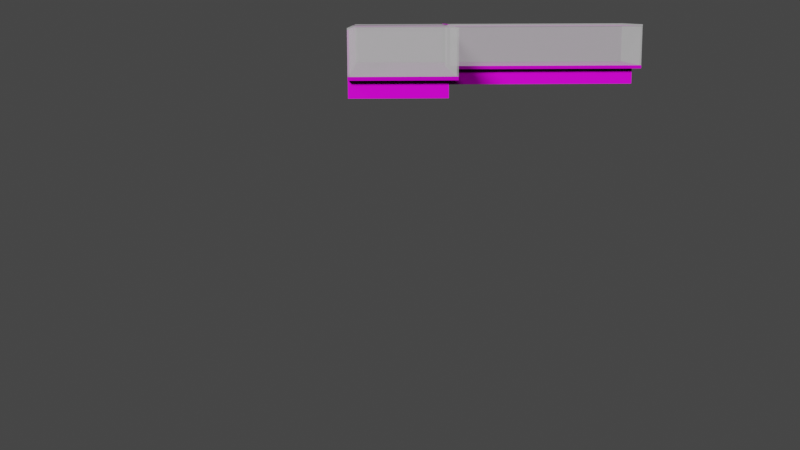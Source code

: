 # Source: displaycase-90degrees-small-halfheight.blend  (saved by Blender 2.82.7; exported with 4.5.12 LTS)
import bpy
from mathutils import Matrix  # noqa: F401  (used for matrix-valued properties, if any)

bpy.ops.wm.read_factory_settings(use_empty=True)
scene = bpy.context.scene
scene.name = 'Scene'

# ---- collections
col_collection = bpy.data.collections.new('Collection'); scene.collection.children.link(col_collection)

# ---- images (referenced by path relative to the original .blend; pixels are not part of the script)
import os
ASSET_DIR = os.environ.get("B2B_ASSET_DIR", "")  # directory of the original .blend (textures are referenced by path, not embedded)
HERE = os.path.dirname(os.path.abspath(__file__))  # packed textures are extracted next to this script under _unpacked/

def load_image(name, relpath, width, height, colorspace="sRGB"):
    """Load a texture the original file referenced (path relative to the .blend, or extracted next to this script)."""
    p = next((c for c in (os.path.join(HERE, relpath), os.path.join(ASSET_DIR, relpath)) if relpath and os.path.exists(c)), "")
    if p:
        img = bpy.data.images.load(p, check_existing=True)
        img.name = name
    else:  # same state as the original file: an image datablock whose file is absent (Cycles renders it pink)
        img = bpy.data.images.new(name, width, height)
        img.source = "FILE"
        img.filepath = "//" + (relpath or name)
    img.colorspace_settings.name = colorspace
    return img
img_blackmetal_color_jpg_001 = load_image('blackmetal_color.jpg.001', 'blackmetal_color.jpg', 1024, 1024, 'sRGB')
img_blackmetal_displacement_jpg_001 = load_image('blackmetal_displacement.jpg.001', 'blackmetal_displacement.jpg', 1024, 1024, 'sRGB')
img_blackmetal_roughness_jpg_001 = load_image('blackmetal_roughness.jpg.001', 'blackmetal_roughness.jpg', 1024, 1024, 'sRGB')
img_blackmetal_metalness_jpg_001 = load_image('blackmetal_metalness.jpg.001', 'blackmetal_metalness.jpg', 1024, 1024, 'sRGB')
img_blackmetal_normal_jpg_001 = load_image('blackmetal_normal.jpg.001', 'blackmetal_normal.jpg', 1024, 1024, 'sRGB')
img_whiteplanks_color_jpg = load_image('whiteplanks_color.jpg', 'whiteplanks_color.jpg', 1024, 1024, 'sRGB')
img_whiteplanks_displacement_jpg = load_image('whiteplanks_displacement.jpg', 'whiteplanks_displacement.jpg', 1024, 1024, 'sRGB')
img_whiteplanks_normal_jpg = load_image('whiteplanks_normal.jpg', 'whiteplanks_normal.jpg', 1024, 1024, 'sRGB')
img_whiteplanks_roughness_jpg = load_image('whiteplanks_roughness.jpg', 'whiteplanks_roughness.jpg', 1024, 1024, 'sRGB')

# ---- materials (node trees are filled in below, after node groups)
mat_black_metal = bpy.data.materials.new('black metal')
mat_black_metal.use_transparent_shadow = False
mat_transparent = bpy.data.materials.new('transparent')
mat_transparent.surface_render_method = 'BLENDED'
mat_transparent.blend_method = 'BLEND'
mat_window = bpy.data.materials.new('window')
mat_window.surface_render_method = 'BLENDED'
mat_window.blend_method = 'BLEND'
mat_floorboards = bpy.data.materials.new('floorboards')
mat_floorboards.use_transparent_shadow = False

# ---- material node trees
mat_black_metal.use_nodes = True; mat_black_metal.node_tree.nodes.clear()
_N = mat_black_metal.node_tree.nodes; _L = mat_black_metal.node_tree.links
n0 = _N.new('ShaderNodeOutputMaterial'); n0.name = 'Material Output'; n0.location = (300, 300)
n1 = _N.new('ShaderNodeBsdfPrincipled'); n1.name = 'Principled BSDF'; n1.location = (10, 300)
n1.distribution = 'GGX'
n1.subsurface_method = 'BURLEY'
n1.inputs[3].default_value = 1.45
n1.inputs[27].default_value = (0.0, 0.0, 0.0, 1.0)
n1.inputs[28].default_value = 1.0
n2 = _N.new('ShaderNodeTexImage'); n2.name = 'Image Texture'; n2.location = (-543, 292)
n2.image = img_blackmetal_color_jpg_001
n3 = _N.new('ShaderNodeTexImage'); n3.name = 'Image Texture.001'; n3.location = (312, 67)
n3.image = img_blackmetal_displacement_jpg_001
n4 = _N.new('ShaderNodeTexImage'); n4.name = 'Image Texture.003'; n4.location = (-615, -215)
n4.image = img_blackmetal_roughness_jpg_001
n5 = _N.new('ShaderNodeTexImage'); n5.name = 'Image Texture.004'; n5.location = (-741, -5)
n5.image = img_blackmetal_metalness_jpg_001
n6 = _N.new('ShaderNodeTexImage'); n6.name = 'Image Texture.002'; n6.location = (-314, -366)
n6.image = img_blackmetal_normal_jpg_001
_L.new(n1.outputs[0], n0.inputs[0])
_L.new(n2.outputs[0], n1.inputs[0])
_L.new(n3.outputs[0], n0.inputs[2])
_L.new(n6.outputs[0], n1.inputs[5])
_L.new(n4.outputs[0], n1.inputs[2])
_L.new(n5.outputs[0], n1.inputs[1])
n0.is_active_output = True
mat_transparent.use_nodes = True; mat_transparent.node_tree.nodes.clear()
_N = mat_transparent.node_tree.nodes; _L = mat_transparent.node_tree.links
n0 = _N.new('ShaderNodeOutputMaterial'); n0.name = 'Material Output'; n0.location = (300, 300)
n0.target = 'CYCLES'
n1 = _N.new('ShaderNodeBsdfPrincipled'); n1.name = 'Principled BSDF'; n1.location = (-36, 280)
n1.distribution = 'GGX'
n1.subsurface_method = 'BURLEY'
n1.inputs[0].default_value = (0.0, 0.0, 0.0, 0.0)
n1.inputs[2].default_value = 1.0
n1.inputs[3].default_value = 1.45
n1.inputs[4].default_value = 0.0
n1.inputs[13].default_value = 0.0
n1.inputs[27].default_value = (0.0, 0.0, 0.0, 0.0)
n1.inputs[28].default_value = 1.0
n2 = _N.new('ShaderNodeOutputMaterial'); n2.name = 'Material Output.001'; n2.location = (0, 0)
n2.target = 'EEVEE'
n3 = _N.new('ShaderNodeMixShader'); n3.name = 'Mix Shader'; n3.location = (0, 0)
n3.label = 'Disable Shadow'
n3.hide = True
n4 = _N.new('ShaderNodeLightPath'); n4.name = 'Light Path'; n4.location = (0, 0)
n4.hide = True
n5 = _N.new('ShaderNodeBsdfTransparent'); n5.name = 'Transparent BSDF'; n5.location = (0, 0)
n5.hide = True
_L.new(n1.outputs[0], n0.inputs[0])
_L.new(n1.outputs[0], n3.inputs[1])
_L.new(n3.outputs[0], n2.inputs[0])
_L.new(n4.outputs[1], n3.inputs[0])
_L.new(n5.outputs[0], n3.inputs[2])
n0.is_active_output = True
mat_window.use_nodes = True; mat_window.node_tree.nodes.clear()
_N = mat_window.node_tree.nodes; _L = mat_window.node_tree.links
n0 = _N.new('ShaderNodeOutputMaterial'); n0.name = 'Material Output'; n0.location = (300, 300)
n0.target = 'CYCLES'
n1 = _N.new('ShaderNodeBsdfPrincipled'); n1.name = 'Principled BSDF'; n1.location = (10, 300)
n1.distribution = 'GGX'
n1.subsurface_method = 'BURLEY'
n1.inputs[0].default_value = (0.08001, 0.08001, 0.08001, 0.35)
n1.inputs[3].default_value = 1.45
n1.inputs[4].default_value = 0.5
n1.inputs[27].default_value = (0.3264, 0.3264, 0.3264, 1.0)
n1.inputs[28].default_value = 1.0
n2 = _N.new('ShaderNodeOutputMaterial'); n2.name = 'Material Output.001'; n2.location = (0, 0)
n2.target = 'EEVEE'
n3 = _N.new('ShaderNodeMixShader'); n3.name = 'Mix Shader'; n3.location = (0, 0)
n3.label = 'Disable Shadow'
n3.hide = True
n4 = _N.new('ShaderNodeLightPath'); n4.name = 'Light Path'; n4.location = (0, 0)
n4.hide = True
n5 = _N.new('ShaderNodeBsdfTransparent'); n5.name = 'Transparent BSDF'; n5.location = (0, 0)
n5.hide = True
_L.new(n1.outputs[0], n0.inputs[0])
_L.new(n1.outputs[0], n3.inputs[1])
_L.new(n3.outputs[0], n2.inputs[0])
_L.new(n4.outputs[1], n3.inputs[0])
_L.new(n5.outputs[0], n3.inputs[2])
n0.is_active_output = True
mat_floorboards.use_nodes = True; mat_floorboards.node_tree.nodes.clear()
_N = mat_floorboards.node_tree.nodes; _L = mat_floorboards.node_tree.links
n0 = _N.new('ShaderNodeOutputMaterial'); n0.name = 'Material Output'; n0.location = (300, 300)
n1 = _N.new('ShaderNodeBsdfPrincipled'); n1.name = 'Principled BSDF'; n1.location = (10, 300)
n1.distribution = 'GGX'
n1.subsurface_method = 'BURLEY'
n1.inputs[3].default_value = 1.45
n1.inputs[27].default_value = (0.0, 0.0, 0.0, 1.0)
n1.inputs[28].default_value = 1.0
n2 = _N.new('ShaderNodeTexImage'); n2.name = 'Image Texture'; n2.location = (-451, 337)
n2.image = img_whiteplanks_color_jpg
n3 = _N.new('ShaderNodeTexImage'); n3.name = 'Image Texture.001'; n3.location = (394, 66)
n3.image = img_whiteplanks_displacement_jpg
n4 = _N.new('ShaderNodeTexImage'); n4.name = 'Image Texture.002'; n4.location = (-555, -243)
n4.image = img_whiteplanks_normal_jpg
n5 = _N.new('ShaderNodeTexImage'); n5.name = 'Image Texture.003'; n5.location = (-789, 112)
n5.image = img_whiteplanks_roughness_jpg
_L.new(n1.outputs[0], n0.inputs[0])
_L.new(n2.outputs[0], n1.inputs[0])
_L.new(n3.outputs[0], n0.inputs[2])
_L.new(n4.outputs[0], n1.inputs[5])
_L.new(n5.outputs[0], n1.inputs[2])
n0.is_active_output = True

# ---- world
world_world = bpy.data.worlds.new('World'); scene.world = world_world
world_world.use_nodes = True; world_world.node_tree.nodes.clear()
_N = world_world.node_tree.nodes; _L = world_world.node_tree.links
n0 = _N.new('ShaderNodeOutputWorld'); n0.name = 'World Output'; n0.location = (300, 300)
n1 = _N.new('ShaderNodeBackground'); n1.name = 'Background'; n1.location = (10, 300)
n1.inputs[0].default_value = (0.05088, 0.05088, 0.05088, 1.0)
_L.new(n1.outputs[0], n0.inputs[0])
n0.is_active_output = True
world_world.color = (0.05088, 0.05088, 0.05088)
world_world.use_sun_shadow = False
world_world.sun_shadow_jitter_overblur = 0.0

# ---- cameras
cam_camera = bpy.data.cameras.new('Camera')
cam_camera.clip_end = 100.0
cam_camera.ortho_scale = 7.314

# ---- lights
light_light = bpy.data.lights.new('Light', 'SUN')
light_light.transmission_factor = 0.0
light_light.angle = 0.1993
light_light.energy = 5.0
light_light.shadow_soft_size = 0.1
light_light.shadow_cascade_max_distance = 1000.0

# ---- meshes
me_cube_001 = bpy.data.meshes.new('Cube.001')
me_cube_001.from_pydata([(-9.161, -9.377, 1.3), (-9.161, -3.377, 1.3), (9.382, -9.377, 0.3), (9.382, -9.377, 1.3), (9.382, -3.377, 0.3), (9.382, -3.377, 1.3), (3.882, -3.877, 0.3), (3.382, -3.377, 1.3), (3.382, -9.377, 0.3), (3.382, -9.377, 1.3), (-8.661, -9.377, 1.3), (-9.161, -3.877, 1.3), (-8.661, -9.377, 0.3), (-9.161, -9.277, 1.5), (3.382, 8.3, 1.3), (9.382, 8.3, 1.3), (9.382, 7.8, 0.3), (9.282, 8.3, 1.5), (9.382, 7.8, 1.3), (-9.161, -9.377, 1.5), (-9.161, -3.377, 1.5), (3.382, -3.377, 1.5), (9.382, -3.377, 1.5), (9.382, -9.377, 1.5), (3.382, -9.377, 1.5), (3.382, 8.3, 1.5), (9.382, 8.3, 1.5), (3.882, 8.3, 1.3), (-9.161, -9.377, 4.0), (-9.161, -3.377, 4.0), (3.382, -3.377, 4.0), (9.382, -3.377, 4.0), (9.382, -9.377, 4.0), (-9.161, -3.477, 4.0), (3.382, -9.377, 4.0), (-9.161, -9.277, 4.0), (3.382, 8.3, 4.0), (9.382, 8.3, 4.0), (9.282, 8.3, 4.0), (3.482, 8.3, 4.0), (-8.661, -3.877, 0.3), (-8.661, -3.877, 1.3), (3.382, -3.877, 1.3), (3.382, -3.877, 0.3), (-9.161, -3.477, 1.5), (3.882, -3.377, 1.3), (3.882, -3.377, 0.3), (3.882, 7.8, 1.3), (3.882, 7.8, 0.3), (3.482, 8.3, 1.5), (-9.161, -9.377, 4.1), (-9.161, -3.377, 4.1), (3.382, -3.377, 4.1), (9.382, -3.377, 4.1), (9.382, -9.377, 4.1), (3.382, -9.377, 4.1), (3.382, 8.3, 4.1), (9.382, 8.3, 4.1), (3.382, -3.477, 4.0), (3.382, -3.477, 1.5), (-9.061, -3.477, 1.5), (-9.061, -3.477, 4.0), (3.482, -3.377, 4.0), (3.482, -3.377, 1.5), (3.482, 8.2, 1.5), (3.482, 8.2, 4.0), (9.282, -3.377, 1.5), (9.282, -9.377, 1.5), (9.282, 8.2, 1.5), (9.282, -3.377, 4.0), (9.282, -9.377, 4.0), (9.282, 8.2, 4.0), (-9.061, -9.277, 1.5), (9.382, -9.277, 1.5), (3.382, -9.277, 1.5), (-9.061, -9.277, 4.0), (9.382, -9.277, 4.0), (3.382, -9.277, 4.0), (-11.16, -1.377, 4.1), (1.382, -1.377, 4.1), (-11.16, -1.377, 3.1), (1.382, -1.377, 3.1), (1.382, 10.3, 4.1), (1.382, 10.3, 3.1), (11.38, 10.3, 4.1), (11.38, 10.3, 3.1), (11.38, -11.38, 4.1), (11.38, -11.38, 3.1), (3.882, -3.877, 1.3), (-11.16, -11.38, 4.1), (-11.16, -11.38, 3.1), (3.182, -3.377, 1.5), (3.182, -9.377, 1.5), (3.182, -3.377, 4.0), (3.182, -9.377, 4.0), (3.182, -3.377, 4.1), (3.182, -9.377, 4.1), (3.383, -3.347, 4.021), (3.383, -3.347, 1.456), (3.383, -9.407, 4.021), (3.383, -9.407, 4.122), (3.383, -3.347, 4.122), (3.383, -9.407, 1.456), (3.181, -3.347, 4.021), (3.181, -3.347, 1.456), (3.181, -9.407, 4.021), (3.181, -9.407, 4.122), (3.181, -3.347, 4.122), (3.181, -9.407, 1.456), (3.382, -3.177, 1.5), (9.382, -3.177, 1.5), (3.382, -3.177, 4.0), (9.382, -3.177, 4.0), (3.382, -3.177, 4.1), (9.382, -3.177, 4.1), (3.352, -3.378, 4.021), (3.352, -3.378, 1.456), (9.412, -3.378, 4.122), (9.412, -3.378, 4.021), (3.352, -3.378, 4.122), (9.412, -3.378, 1.456), (3.352, -3.176, 4.021), (3.352, -3.176, 1.456), (9.412, -3.176, 4.122), (9.412, -3.176, 4.021), (3.352, -3.176, 4.122), (9.412, -3.176, 1.456)], [(19, 23), (22, 66), (20, 22), (20, 51), (56, 25), (23, 26), (32, 37), (19, 50), (74, 24), (26, 57)], [(16, 48, 47, 18), (4, 5, 3, 2), (15, 14, 25, 26), (7, 1, 20, 21), (2, 3, 9, 8), (1, 7, 42, 41, 11), (14, 7, 21, 25), (8, 9, 10, 12), (5, 18, 15, 26, 22), (7, 14, 27, 47, 45), (0, 11, 41, 10), (12, 10, 41, 40), (5, 4, 16, 18), (31, 69, 70, 32), (34, 32, 76, 77), (67, 70, 69, 66), (19, 28, 35, 13), (10, 9, 24, 19, 0), (9, 3, 23, 24), (3, 5, 22, 23), (1, 0, 19, 20), (36, 30, 52, 56), (29, 28, 50, 51), (28, 34, 55, 50), (31, 37, 57, 53), (38, 39, 65, 71), (26, 17, 38, 37), (20, 44, 33, 29), (40, 41, 42, 43), (7, 88, 6, 43, 42), (46, 45, 47, 48), (6, 88, 7, 45, 46), (27, 15, 18, 47), (68, 71, 38, 17), (53, 52, 55, 54), (52, 51, 50, 55), (52, 53, 57, 56), (32, 31, 53, 54), (30, 29, 51, 52), (34, 32, 54, 55), (37, 36, 56, 57), (19, 24, 21, 20), (23, 22, 21, 24), (26, 25, 21, 22), (59, 58, 61, 60), (60, 61, 33, 44), (64, 65, 62, 63), (29, 33, 61, 58, 30), (30, 58, 59, 21), (49, 39, 65, 64), (36, 39, 49, 25), (66, 69, 71, 68), (30, 62, 65, 39, 36), (21, 63, 62, 30), (31, 32, 23, 22), (32, 70, 67, 23), (37, 38, 71, 69, 31), (74, 77, 76, 73), (13, 35, 75, 72), (72, 75, 77, 74), (32, 23, 73, 76), (65, 64, 68, 71), (28, 34, 77, 75, 35), (49, 17, 68, 64), (39, 38, 17, 49), (61, 75, 72, 60), (33, 35, 75, 61), (13, 44, 60, 72), (35, 33, 44, 13), (32, 28, 29, 31), (31, 30, 36, 37), (79, 81, 80, 78), (79, 82, 83, 81), (82, 84, 85, 83), (84, 86, 87, 85), (86, 89, 90, 87), (80, 90, 89, 78), (29, 30, 21, 20), (24, 34, 28, 19), (23, 32, 34, 24), (26, 37, 31, 22), (30, 36, 25, 21), (94, 92, 108, 105), (91, 93, 103, 104), (95, 96, 106, 107), (92, 24, 102, 108), (95, 93, 103, 107), (102, 99, 105, 108), (101, 107, 106, 100), (99, 100, 106, 105), (97, 101, 107, 103), (97, 98, 104, 103), (21, 91, 104, 98), (24, 34, 99, 102), (34, 55, 100, 99), (30, 52, 101, 97), (30, 21, 98, 97), (96, 94, 105, 106), (55, 52, 101, 100), (92, 96, 55, 24), (95, 52, 55, 96), (91, 21, 52, 95), (113, 111, 121, 125), (30, 52, 119, 115), (52, 53, 117, 119), (22, 110, 126, 120), (112, 114, 123, 124), (120, 126, 124, 118), (117, 118, 124, 123), (119, 125, 121, 115), (116, 115, 121, 122), (117, 123, 125, 119), (114, 113, 125, 123), (109, 21, 116, 122), (110, 112, 124, 126), (31, 22, 120, 118), (21, 30, 115, 116), (111, 109, 122, 121), (53, 31, 118, 117), (21, 109, 113, 52), (52, 113, 114, 53), (110, 22, 53, 114)])
me_cube_001.polygons.foreach_set('material_index', [3, 3, 0, 0, 3, 0, 0, 3, 0, 0, 0, 3, 3, 2, 2, 2, 2, 0, 0, 0, 0, 2, 2, 2, 2, 0, 2, 2, 3, 3, 3, 3, 0, 2, 2, 2, 2, 2, 2, 2, 2, 0, 0, 0, 2, 2, 2, 2, 2, 2, 2, 2, 2, 2, 0, 2, 2, 2, 2, 2, 2, 2, 2, 0, 2, 2, 0, 0, 2, 0, 2, 1, 1, 1, 1, 1, 1, 1, 0, 0, 0, 1, 0, 0, 0, 0, 0, 0, 0, 0, 2, 0, 0, 0, 0, 2, 0, 0, 0, 0, 0, 0, 0, 0, 0, 0, 0, 0, 0, 0, 0, 0, 0, 0, 0, 0, 0, 0, 0, 0, 0, 0])
_uv = me_cube_001.uv_layers.new(name='UVMap')
_uv.uv.foreach_set('vector', [0.1218, 6.902e-05, 0.1218, 0.1112, 0.1016, 0.1112, 0.1016, 6.902e-05, 0.08114, 0.1213, 0.06094, 0.1213, 0.06094, 6.902e-05, 0.08114, 6.902e-05, 0.7302, 0.07508, 0.8034, 0.07508, 0.8034, 0.07752, 0.7302, 0.07752, 0.4516, 0.627, 0.4516, 0.478, 0.4542, 0.478, 0.4542, 0.627, 0.08128, 6.902e-05, 0.1015, 6.902e-05, 0.1015, 0.1213, 0.08128, 0.1213, 0.6406, 0.2362, 0.6406, 0.395, 0.6345, 0.395, 0.6345, 0.2362, 0.6375, 0.2362, 0.4285, 0.6363, 0.4285, 0.478, 0.4313, 0.478, 0.4313, 0.6363, 0.08128, 0.1213, 0.1015, 0.1213, 0.1015, 0.3839, 0.08128, 0.3839, 0.667, 0.1618, 0.667, 0.3201, 0.6656, 0.3201, 0.6642, 0.3201, 0.6642, 0.1618, 0.6329, 0.8312, 0.4538, 0.8312, 0.4538, 0.8282, 0.4538, 0.8251, 0.6329, 0.8251, 0.663, 0.4812, 0.663, 0.5484, 0.6569, 0.5484, 0.6569, 0.4812, 0.122, 6.902e-05, 0.1422, 6.902e-05, 0.1422, 0.1112, 0.122, 0.1112, 0.06094, 0.1213, 0.08114, 0.1213, 0.08114, 0.4175, 0.06094, 0.4175, 0.908, 0.7799, 0.9067, 0.7799, 0.9067, 0.7083, 0.908, 0.7083, 0.906, 0.2996, 0.906, 0.3712, 0.9047, 0.3712, 0.9047, 0.2996, 0.8974, 0.721, 0.8974, 0.8003, 0.8242, 0.8003, 0.8242, 0.721, 0.903, 0.6355, 0.903, 0.71, 0.9017, 0.71, 0.9017, 0.6355, 0.4427, 0.478, 0.4427, 0.627, 0.4401, 0.627, 0.4401, 0.478, 0.4414, 0.478, 0.6304, 0.6786, 0.6304, 0.7519, 0.628, 0.7519, 0.628, 0.6786, 0.6267, 0.6786, 0.6267, 0.7519, 0.6243, 0.7519, 0.6243, 0.6786, 0.8779, 0.07752, 0.8046, 0.07752, 0.8046, 0.07508, 0.8779, 0.07508, 0.6327, 0.5655, 0.6327, 0.6774, 0.6307, 0.6774, 0.6307, 0.5655, 0.9047, 0.2984, 0.9047, 0.2268, 0.906, 0.2268, 0.906, 0.2984, 0.4481, 0.6282, 0.4481, 0.7336, 0.4462, 0.7336, 0.4462, 0.6282, 0.6339, 0.6774, 0.6339, 0.5655, 0.6359, 0.5655, 0.6359, 0.6774, 0.9072, 0.2232, 0.9072, 0.1528, 0.9084, 0.1528, 0.9084, 0.2232, 0.6661, 0.7755, 0.6648, 0.7755, 0.6648, 0.701, 0.6661, 0.701, 0.4536, 0.7027, 0.4523, 0.7027, 0.4523, 0.6282, 0.4536, 0.6282, 0.0608, 0.2728, 0.0406, 0.2728, 0.04061, 0.01017, 0.0608, 0.01017, 0.03051, 0.01017, 0.04061, 6.902e-05, 0.0608, 6.91e-05, 0.0608, 0.01017, 0.04061, 0.01017, 0.03037, 0.8787, 0.01017, 0.8787, 0.01017, 0.5825, 0.03037, 0.5825, 0.03037, 0.8888, 0.01017, 0.8888, 6.902e-05, 0.8787, 0.01017, 0.8787, 0.03037, 0.8787, 0.663, 0.5496, 0.663, 0.6168, 0.6569, 0.6168, 0.6569, 0.5496, 0.4587, 0.2362, 0.4587, 0.3156, 0.2796, 0.3156, 0.2796, 0.2362, 0.9719, 0.6343, 0.8986, 0.6343, 0.8986, 0.561, 0.9719, 0.561, 0.8986, 0.5598, 0.8986, 0.4011, 0.9719, 0.4011, 0.9719, 0.5598, 0.4599, 0.5655, 0.5331, 0.5655, 0.5331, 0.7446, 0.4599, 0.7446, 0.906, 0.154, 0.906, 0.2256, 0.9047, 0.2256, 0.9047, 0.154, 0.6213, 0.784, 0.6213, 0.6787, 0.6231, 0.6786, 0.6231, 0.784, 0.9047, 0.1528, 0.9047, 0.08118, 0.906, 0.08118, 0.906, 0.1528, 0.9067, 0.7071, 0.9067, 0.6355, 0.908, 0.6355, 0.908, 0.7071, 0.8974, 0.561, 0.8974, 0.7198, 0.8242, 0.7198, 0.8242, 0.561, 0.6691, 0.8529, 0.6691, 0.7796, 0.7424, 0.7796, 0.7424, 0.8529, 0.3528, 0.6571, 0.2796, 0.6571, 0.2796, 0.478, 0.3528, 0.478, 0.2796, 0.7376, 0.2796, 0.6583, 0.4383, 0.6583, 0.4383, 0.7376, 0.6137, 0.7242, 0.5344, 0.7242, 0.5344, 0.5655, 0.6137, 0.5655, 0.5392, 0.4153, 0.4599, 0.4153, 0.4599, 0.2362, 0.5392, 0.2362, 0.6648, 0.5944, 0.6658, 0.5944, 0.6667, 0.5944, 0.6667, 0.6998, 0.6648, 0.6998, 0.6316, 0.6786, 0.6329, 0.6786, 0.6329, 0.7532, 0.6316, 0.7532, 0.2784, 0.4153, 0.199, 0.4153, 0.199, 0.2362, 0.2784, 0.2362, 0.6174, 0.6787, 0.6187, 0.6787, 0.6187, 0.7532, 0.6174, 0.7532, 0.2796, 0.3962, 0.2796, 0.3168, 0.4587, 0.3168, 0.4587, 0.3962, 0.6181, 0.5655, 0.62, 0.5655, 0.62, 0.6774, 0.6191, 0.6774, 0.6181, 0.6774, 0.1954, 0.7137, 0.1967, 0.7137, 0.1967, 0.7882, 0.1954, 0.7882, 0.0, 0.0, 0.0, 0.0, 0.0, 0.0, 0.0, 0.0, 0.1929, 0.7137, 0.1942, 0.7137, 0.1942, 0.7882, 0.1929, 0.7882, 0.4573, 0.5899, 0.4563, 0.5899, 0.4554, 0.5899, 0.4554, 0.478, 0.4573, 0.478, 0.1917, 0.7137, 0.1917, 0.793, 0.1184, 0.793, 0.1184, 0.7137, 0.199, 0.5968, 0.2784, 0.5968, 0.2784, 0.7556, 0.199, 0.7556, 0.8242, 0.2411, 0.9035, 0.2411, 0.9035, 0.3999, 0.8242, 0.3999, 0.6149, 0.7532, 0.6149, 0.6787, 0.6162, 0.6787, 0.6162, 0.7532, 0.4538, 0.7458, 0.5331, 0.7458, 0.5331, 0.8166, 0.4538, 0.8166, 0.9005, 0.6355, 0.9005, 0.7409, 0.8986, 0.7409, 0.8986, 0.6355, 0.8996, 0.6355, 0.9084, 0.08118, 0.9084, 0.1516, 0.9072, 0.1516, 0.9072, 0.08118, 0.5344, 0.7963, 0.5344, 0.7254, 0.6137, 0.7254, 0.6137, 0.7963, 0.8901, 0.0006048, 0.9609, 0.0006048, 0.9609, 0.07997, 0.8901, 0.07997, 0.9072, 0.2948, 0.9072, 0.2244, 0.9084, 0.2244, 0.9084, 0.2948, 0.9084, 0.296, 0.9084, 0.3664, 0.9072, 0.3664, 0.9072, 0.296, 0.2698, 0.8362, 0.199, 0.8362, 0.199, 0.7568, 0.2698, 0.7568, 0.7497, 0.6307, 0.7497, 0.08118, 0.823, 0.08118, 0.823, 0.6307, 0.6557, 0.1618, 0.6557, 0.235, 0.1184, 0.235, 0.1184, 0.1618, 0.166, 0.8834, 0.166, 0.8956, 0.6423, 0.8956, 0.6423, 0.8834, 0.9865, 0.4011, 0.9865, 0.9383, 0.9987, 0.9383, 0.9987, 0.4011, 0.4017, 0.8133, 0.2796, 0.8133, 0.2796, 0.8255, 0.4017, 0.8255, 0.6557, 0.8956, 0.6557, 0.2362, 0.6435, 0.2362, 0.6435, 0.8956, 0.9853, 0.9994, 0.9853, 0.4011, 0.9731, 0.4011, 0.9731, 0.9994, 0.6332, 0.3583, 0.6332, 0.2362, 0.621, 0.2362, 0.621, 0.3583, 0.0, 0.0, 0.0, 0.0, 0.0, 0.0, 0.0, 0.0, 0.0, 0.0, 0.0, 0.0, 0.0, 0.0, 0.0, 0.0, 0.0, 0.0, 0.0, 0.0, 0.0, 0.0, 0.0, 0.0, 0.0, 0.0, 0.0, 0.0, 0.0, 0.0, 0.0, 0.0, 0.0, 0.0, 0.0, 0.0, 0.0, 0.0, 0.0, 0.0, 0.0, 0.0, 0.0, 0.0, 0.0, 0.0, 0.0, 0.0, 0.0, 0.0, 0.0, 0.0, 0.0, 0.0, 0.0, 0.0, 0.0, 0.0, 0.0, 0.0, 0.0, 0.0, 0.0, 0.0, 0.0, 0.0, 0.0, 0.0, 0.0, 0.0, 0.0, 0.0, 0.0, 0.0, 0.0, 0.0, 0.0, 0.0, 0.0, 0.0, 0.0, 0.0, 0.0, 0.0, 0.0, 0.0, 0.0, 0.0, 0.8986, 0.6343, 0.8986, 0.6343, 0.8986, 0.561, 0.8986, 0.561, 0.4481, 0.7336, 0.4462, 0.7336, 0.4462, 0.7336, 0.4481, 0.7336, 0.6327, 0.6774, 0.6307, 0.6774, 0.6307, 0.6774, 0.6327, 0.6774, 0.6316, 0.6786, 0.6316, 0.7532, 0.6316, 0.7532, 0.6316, 0.6786, 0.0, 0.0, 0.0, 0.0, 0.0, 0.0, 0.0, 0.0, 0.0, 0.0, 0.0, 0.0, 0.0, 0.0, 0.0, 0.0, 0.9047, 0.1528, 0.906, 0.1528, 0.906, 0.1528, 0.9047, 0.1528, 0.6213, 0.784, 0.6231, 0.784, 0.6231, 0.784, 0.6213, 0.784, 0.1954, 0.7882, 0.1954, 0.7137, 0.1954, 0.7137, 0.1954, 0.7882, 0.0, 0.0, 0.0, 0.0, 0.0, 0.0, 0.0, 0.0, 0.9719, 0.5598, 0.8986, 0.5598, 0.8986, 0.5598, 0.9719, 0.5598, 0.0, 0.0, 0.0, 0.0, 0.0, 0.0, 0.0, 0.0, 0.0, 0.0, 0.0, 0.0, 0.0, 0.0, 0.0, 0.0, 0.0, 0.0, 0.0, 0.0, 0.0, 0.0, 0.0, 0.0, 0.0, 0.0, 0.0, 0.0, 0.0, 0.0, 0.0, 0.0, 0.6213, 0.784, 0.6231, 0.784, 0.6231, 0.784, 0.6213, 0.784, 0.4599, 0.5655, 0.5331, 0.5655, 0.5331, 0.5655, 0.4599, 0.5655, 0.0, 0.0, 0.0, 0.0, 0.0, 0.0, 0.0, 0.0, 0.0, 0.0, 0.0, 0.0, 0.0, 0.0, 0.0, 0.0, 0.0, 0.0, 0.0, 0.0, 0.0, 0.0, 0.0, 0.0, 0.6359, 0.6774, 0.6339, 0.6774, 0.6339, 0.6774, 0.6359, 0.6774, 0.6307, 0.6774, 0.6307, 0.6774, 0.6327, 0.6774, 0.6327, 0.6774, 0.6316, 0.7532, 0.6316, 0.6786, 0.6316, 0.6786, 0.6316, 0.7532, 0.9719, 0.6343, 0.9719, 0.6343, 0.8986, 0.6343, 0.8986, 0.6343, 0.0, 0.0, 0.0, 0.0, 0.0, 0.0, 0.0, 0.0, 0.0, 0.0, 0.0, 0.0, 0.0, 0.0, 0.0, 0.0, 0.0, 0.0, 0.0, 0.0, 0.0, 0.0, 0.0, 0.0, 0.0, 0.0, 0.0, 0.0, 0.0, 0.0, 0.0, 0.0, 0.1954, 0.7137, 0.1954, 0.7882, 0.1954, 0.7882, 0.1954, 0.7137, 0.0, 0.0, 0.0, 0.0, 0.0, 0.0, 0.0, 0.0, 0.9047, 0.2256, 0.906, 0.2256, 0.906, 0.2256, 0.9047, 0.2256, 0.0, 0.0, 0.0, 0.0, 0.0, 0.0, 0.0, 0.0, 0.0, 0.0, 0.0, 0.0, 0.0, 0.0, 0.0, 0.0, 0.0, 0.0, 0.0, 0.0, 0.0, 0.0, 0.0, 0.0])
me_cube_001.materials.append(mat_black_metal)
me_cube_001.materials.append(mat_transparent)
me_cube_001.materials.append(mat_window)
me_cube_001.materials.append(mat_floorboards)
me_cube_001.use_remesh_preserve_volume = False
me_cube_001.use_remesh_preserve_attributes = False
me_cube_001.use_mirror_vertex_groups = False
me_cube_001.update()

# ---- objects
ob_light = bpy.data.objects.new('Light', light_light)
ob_camera = bpy.data.objects.new('Camera', cam_camera)
ob_counter = bpy.data.objects.new('counter', me_cube_001)

# ---- transforms, parenting, visibility, modifiers, constraints
ob_light.location = (31.44, 72.51, 14.6)
ob_light.rotation_euler = (1.124, 0.1075, 2.708)
ob_light.lock_rotations_4d = False
ob_light.empty_display_type = 'ARROWS'
ob_light.color = (0.0, 0.0, 0.0, 0.0)
ob_light.lineart.crease_threshold = 0.0
ob_camera.location = (7.359, 68.69, 4.958)
ob_camera.rotation_euler = (1.381, 0.003684, 3.128)
ob_camera.lock_rotations_4d = False
ob_camera.empty_display_type = 'ARROWS'
ob_camera.color = (0.0, 0.0, 0.0, 0.0)
ob_camera.display_type = 'WIRE'
ob_camera.lineart.crease_threshold = 0.0
ob_counter.location = (0.0, 0.0, 0.0)
ob_counter.lock_rotations_4d = False
ob_counter.empty_display_type = 'ARROWS'
ob_counter.lineart.crease_threshold = 0.0

# ---- collection membership
col_collection.objects.link(ob_light)
col_collection.objects.link(ob_camera)
col_collection.objects.link(ob_counter)

# ---- scene / render settings (as saved in the file)
scene.camera = ob_camera
scene.frame_start = 1; scene.frame_end = 250; scene.frame_set(0)
scene.render.engine = 'BLENDER_EEVEE_NEXT'
scene.cycles.use_denoising = False
scene.cycles.samples = 128
scene.cycles.sampling_pattern = 'TABULATED_SOBOL'
scene.cycles.use_adaptive_sampling = False
scene.cycles.use_light_tree = False
scene.view_settings.view_transform = 'Filmic'
bpy.context.view_layer.update()
